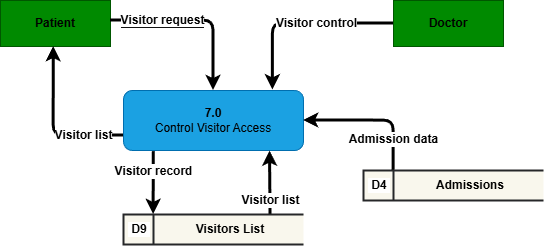

The diagram above was exported from draw.io. Its source (the exported page's mxGraphModel, read from the mxfile embedded in the PNG):
<mxGraphModel dx="1603" dy="1037" grid="1" gridSize="10" guides="1" tooltips="1" connect="1" arrows="1" fold="1" page="1" pageScale="1" pageWidth="827" pageHeight="1169" math="0" shadow="0">
  <root>
    <mxCell id="0" />
    <mxCell id="1" parent="0" />
    <mxCell id="2" parent="1" style="rounded=1;whiteSpace=wrap;html=1;fillColor=#1ba1e2;strokeColor=#006EAF;fontSize=12;arcSize=15;fontColor=#000000;" value="&lt;b&gt;7.0&lt;/b&gt;&lt;br&gt;Control Visitor Access" vertex="1">
      <mxGeometry height="60" width="180" x="693" y="1540" as="geometry" />
    </mxCell>
    <mxCell id="3" parent="1" style="rounded=0;whiteSpace=wrap;html=1;fillColor=#008a00;strokeColor=#005700;fontSize=12;fontStyle=1;fontColor=#000000;" value="Patient" vertex="1">
      <mxGeometry height="46" width="110" x="570" y="1450" as="geometry" />
    </mxCell>
    <mxCell id="4" parent="1" style="rounded=0;whiteSpace=wrap;html=1;fillColor=#008a00;strokeColor=#005700;fontSize=12;fontStyle=1;fontColor=#000000;" value="Doctor" vertex="1">
      <mxGeometry height="46" width="110" x="963" y="1450" as="geometry" />
    </mxCell>
    <mxCell id="5" edge="1" parent="1" style="edgeStyle=orthogonalEdgeStyle;html=1;fontSize=12;fontColor=#000000;entryX=0.5;entryY=0;entryDx=0;entryDy=0;fontStyle=1;strokeWidth=3;strokeColor=#000000;" target="2" value="&lt;font style=&quot;color: rgb(0, 0, 0); background-color: rgb(255, 255, 255);&quot;&gt;Visitor request&lt;/font&gt;">
      <mxGeometry relative="1" x="-0.3873" as="geometry">
        <mxPoint as="offset" />
        <Array as="points">
          <mxPoint x="783" y="1470" />
        </Array>
        <mxPoint x="680" y="1470" as="sourcePoint" />
        <mxPoint x="693" y="1562" as="targetPoint" />
      </mxGeometry>
    </mxCell>
    <mxCell id="6" edge="1" parent="1" source="2" style="edgeStyle=orthogonalEdgeStyle;html=1;fontSize=12;fontColor=#000000;labelBackgroundColor=#FFFFFF;entryX=0.484;entryY=1.001;entryDx=0;entryDy=0;entryPerimeter=0;fontStyle=1;strokeWidth=3;strokeColor=#000000;" target="3" value="Visitor list">
      <mxGeometry relative="1" x="-0.4961" as="geometry">
        <mxPoint as="offset" />
        <Array as="points">
          <mxPoint x="623" y="1585" />
        </Array>
        <mxPoint x="613" y="1510" as="targetPoint" />
      </mxGeometry>
    </mxCell>
    <mxCell id="7" edge="1" parent="1" source="4" style="edgeStyle=orthogonalEdgeStyle;html=1;fontSize=12;fontColor=#000000;labelBackgroundColor=#FFFFFF;entryX=0.83;entryY=-0.01;entryDx=0;entryDy=0;entryPerimeter=0;fontStyle=1;strokeWidth=3;strokeColor=#000000;" target="2" value="Visitor control">
      <mxGeometry relative="1" x="-0.1826" as="geometry">
        <mxPoint as="offset" />
      </mxGeometry>
    </mxCell>
    <mxCell id="8" edge="1" parent="1" source="2" style="edgeStyle=orthogonalEdgeStyle;html=1;fontSize=12;exitX=0.168;exitY=1.019;fontColor=#000000;labelBackgroundColor=#FFFFFF;exitDx=0;exitDy=0;exitPerimeter=0;entryX=0.163;entryY=-0.004;entryDx=0;entryDy=0;entryPerimeter=0;fontStyle=1;strokeWidth=3;strokeColor=#000000;" target="11" value="Visitor record">
      <mxGeometry relative="1" x="-0.3893" as="geometry">
        <mxPoint as="offset" />
        <Array as="points">
          <mxPoint x="723" y="1664" />
        </Array>
        <mxPoint x="563" y="1680" as="targetPoint" />
      </mxGeometry>
    </mxCell>
    <mxCell id="9" edge="1" parent="1" source="12" style="edgeStyle=orthogonalEdgeStyle;html=1;fontSize=12;exitX=1;exitY=0;fontColor=#000000;labelBackgroundColor=#FFFFFF;exitDx=0;exitDy=0;entryX=0.814;entryY=1.01;entryDx=0;entryDy=0;entryPerimeter=0;fontStyle=1;strokeWidth=3;strokeColor=#000000;" target="2" value="Visitor list">
      <mxGeometry relative="1" x="-0.5459" as="geometry">
        <mxPoint as="offset" />
        <Array as="points">
          <mxPoint x="840" y="1664" />
        </Array>
        <mxPoint x="659.0000000000002" y="1680" as="sourcePoint" />
        <mxPoint x="793" y="1600" as="targetPoint" />
      </mxGeometry>
    </mxCell>
    <mxCell id="10" edge="1" parent="1" source="13" style="edgeStyle=orthogonalEdgeStyle;html=1;fontSize=12;fontColor=#000000;labelBackgroundColor=#FFFFFF;exitX=0.167;exitY=0.008;exitDx=0;exitDy=0;entryX=1;entryY=0.5;entryDx=0;entryDy=0;exitPerimeter=0;fontStyle=1;strokeWidth=3;strokeColor=#000000;" target="2" value="Admission data">
      <mxGeometry relative="1" x="-0.5691" as="geometry">
        <mxPoint as="offset" />
        <Array as="points">
          <mxPoint x="963" y="1570" />
        </Array>
        <mxPoint x="943" y="1683.027027027027" as="sourcePoint" />
      </mxGeometry>
    </mxCell>
    <object label="&lt;span&gt;&amp;nbsp;D9&amp;nbsp;&lt;/span&gt;" D1="Users" id="11">
      <mxCell parent="1" style="html=1;dashed=0;whiteSpace=wrap;shape=mxgraph.dfd.dataStoreID;align=left;spacingLeft=3;points=[[0,0],[0.5,0],[1,0],[0,0.5],[1,0.5],[0,1],[0.5,1],[1,1]];labelBackgroundColor=#FFFFFF;fillColor=#f9f7ed;strokeColor=#262729;fontColor=#000000;fontSize=12;fontStyle=1;labelBorderColor=none;strokeWidth=2;" vertex="1">
        <mxGeometry height="30" width="180" x="693" y="1664" as="geometry" />
      </mxCell>
    </object>
    <mxCell id="12" parent="1" style="text;html=1;whiteSpace=wrap;strokeColor=none;fillColor=none;align=center;verticalAlign=middle;rounded=0;fontColor=#000000;fontStyle=1" value="&lt;font style=&quot;color: rgb(0, 0, 0);&quot;&gt;Visitors List&lt;/font&gt;" vertex="1">
      <mxGeometry height="30" width="80" x="760" y="1664" as="geometry" />
    </mxCell>
    <object label="&lt;span&gt;&amp;nbsp;D4&amp;nbsp;&lt;/span&gt;" D1="Users" id="13">
      <mxCell parent="1" style="html=1;dashed=0;whiteSpace=wrap;shape=mxgraph.dfd.dataStoreID;align=left;spacingLeft=3;points=[[0,0],[0.5,0],[1,0],[0,0.5],[1,0.5],[0,1],[0.5,1],[1,1]];labelBackgroundColor=#FFFFFF;fillColor=#f9f7ed;strokeColor=#262729;fontColor=#000000;fontSize=12;fontStyle=1;labelBorderColor=none;strokeWidth=2;" vertex="1">
        <mxGeometry height="30" width="180" x="933" y="1620" as="geometry" />
      </mxCell>
    </object>
    <mxCell id="14" parent="1" style="text;html=1;whiteSpace=wrap;strokeColor=none;fillColor=none;align=center;verticalAlign=middle;rounded=0;fontColor=#000000;fontStyle=1" value="&lt;font style=&quot;color: rgb(0, 0, 0);&quot;&gt;Admissions&lt;/font&gt;" vertex="1">
      <mxGeometry height="30" width="80" x="1000" y="1620" as="geometry" />
    </mxCell>
  </root>
</mxGraphModel>